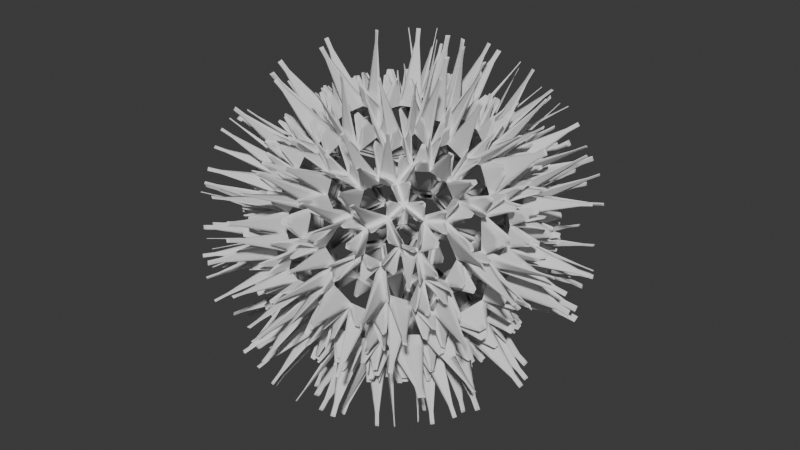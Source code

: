 # Source: Creature.blend  (saved by Blender 4.2.66; exported with 4.5.12 LTS)
import bpy
from mathutils import Matrix  # noqa: F401  (used for matrix-valued properties, if any)

bpy.ops.wm.read_factory_settings(use_empty=True)
scene = bpy.context.scene
scene.name = 'Scene'

# ---- collections
col_collection = bpy.data.collections.new('Collection'); scene.collection.children.link(col_collection)

# ---- node groups
ng_geometry_nodes_001 = bpy.data.node_groups.new('Geometry Nodes.001', 'GeometryNodeTree')
_s = ng_geometry_nodes_001.interface.new_socket(name='Geometry', in_out='OUTPUT', socket_type='NodeSocketGeometry')
_s = ng_geometry_nodes_001.interface.new_socket(name='Geometry', in_out='INPUT', socket_type='NodeSocketGeometry')
ng_geometry_nodes_001.is_modifier = True
_N = ng_geometry_nodes_001.nodes; _L = ng_geometry_nodes_001.links
n0 = _N.new('NodeGroupOutput'); n0.name = 'Group Output'; n0.location = (1513, 194)
n1 = _N.new('GeometryNodeMeshIcoSphere'); n1.name = 'Ico Sphere'; n1.location = (-1461, 19)
n1.inputs[0].default_value = 5.0
n1.inputs[1].default_value = 4
n2 = _N.new('GeometryNodeDualMesh'); n2.name = 'Dual Mesh'; n2.location = (-625, -2)
n3 = _N.new('GeometryNodeExtrudeMesh'); n3.name = 'Extrude Mesh'; n3.location = (-96, 102)
n3.inputs[3].default_value = 0.0
n4 = _N.new('GeometryNodeScaleElements'); n4.name = 'Scale Elements'; n4.location = (161, 105)
n4.inputs[2].default_value = 0.8
n5 = _N.new('GeometryNodeDeleteGeometry'); n5.name = 'Delete Geometry'; n5.location = (320, 184)
n5.domain = 'FACE'
n6 = _N.new('GeometryNodeSetPosition'); n6.name = 'Set Position'; n6.location = (-1233, 114)
n7 = _N.new('GeometryNodeMergeByDistance'); n7.name = 'Merge by Distance'; n7.location = (-1050, 12)
n7.inputs[2].default_value = 1.5
n8 = _N.new('ShaderNodeTexNoise'); n8.name = 'Noise Texture'; n8.location = (-1445, -183)
n8.inputs[2].default_value = -4.5
n8.inputs[3].default_value = 1.9
n8.inputs[4].default_value = 0.2167
n8.inputs[5].default_value = 0.0
n8.inputs[8].default_value = 2.8
n9 = _N.new('FunctionNodeCompare'); n9.name = 'Compare'; n9.location = (-1226, -144)
n9.inputs[1].default_value = 0.15
n10 = _N.new('GeometryNodeMergeByDistance'); n10.name = 'Merge by Distance.001'; n10.location = (-836, -2)
n10.inputs[2].default_value = 1.901
n11 = _N.new('FunctionNodeCompare'); n11.name = 'Compare.001'; n11.location = (-1013, -185)
n11.inputs[1].default_value = 0.55
n12 = _N.new('GeometryNodeTriangulate'); n12.name = 'Triangulate'; n12.location = (-456, -66)
n12.quad_method = 'BEAUTY'
n13 = _N.new('GeometryNodeDualMesh'); n13.name = 'Dual Mesh.001'; n13.location = (-276, -70)
n14 = _N.new('GeometryNodeExtrudeMesh'); n14.name = 'Extrude Mesh.001'; n14.location = (479, 234)
n15 = _N.new('GeometryNodeSubdivideMesh'); n15.name = 'Subdivide Mesh'; n15.location = (1153, 182)
n15.inputs[1].default_value = 2
n16 = _N.new('GeometryNodeScaleElements'); n16.name = 'Scale Elements.001'; n16.location = (953, 226)
n16.inputs[2].default_value = 0.2
n17 = _N.new('GeometryNodeExtrudeMesh'); n17.name = 'Extrude Mesh.002'; n17.location = (773, 101)
n18 = _N.new('FunctionNodeRandomValue'); n18.name = 'Random Value'; n18.location = (212, -134)
n18.inputs[3].default_value = 3.0
n18.inputs[8].default_value = 3
n19 = _N.new('FunctionNodeCompare'); n19.name = 'Compare.002'; n19.location = (413, -123)
n19.operation = 'GREATER_EQUAL'
n19.inputs[1].default_value = 2.3
n20 = _N.new('ShaderNodeMath'); n20.name = 'Math'; n20.location = (593, -106)
n20.operation = 'MULTIPLY'
n20.inputs[1].default_value = 2.2
n21 = _N.new('GeometryNodeSetShadeSmooth'); n21.name = 'Set Shade Smooth'; n21.location = (1333, 204)
_L.new(n21.outputs[0], n0.inputs[0])
_L.new(n10.outputs[0], n2.inputs[0])
_L.new(n13.outputs[0], n3.inputs[0])
_L.new(n3.outputs[0], n4.inputs[0])
_L.new(n3.outputs[1], n4.inputs[1])
_L.new(n4.outputs[0], n5.inputs[0])
_L.new(n3.outputs[1], n5.inputs[1])
_L.new(n1.outputs[0], n6.inputs[0])
_L.new(n6.outputs[0], n7.inputs[0])
_L.new(n9.outputs[0], n7.inputs[1])
_L.new(n8.outputs[0], n9.inputs[0])
_L.new(n7.outputs[0], n10.inputs[0])
_L.new(n11.outputs[0], n10.inputs[1])
_L.new(n8.outputs[0], n11.inputs[0])
_L.new(n2.outputs[0], n12.inputs[0])
_L.new(n12.outputs[0], n13.inputs[0])
_L.new(n5.outputs[0], n14.inputs[0])
_L.new(n16.outputs[0], n15.inputs[0])
_L.new(n17.outputs[0], n16.inputs[0])
_L.new(n14.outputs[1], n16.inputs[1])
_L.new(n14.outputs[0], n17.inputs[0])
_L.new(n14.outputs[1], n17.inputs[1])
_L.new(n20.outputs[0], n17.inputs[3])
_L.new(n18.outputs[1], n19.inputs[0])
_L.new(n19.outputs[0], n20.inputs[0])
_L.new(n15.outputs[0], n21.inputs[0])
n0.is_active_output = True

# ---- world
world_world = bpy.data.worlds.new('World'); scene.world = world_world
world_world.use_nodes = True; world_world.node_tree.nodes.clear()
_N = world_world.node_tree.nodes; _L = world_world.node_tree.links
n0 = _N.new('ShaderNodeOutputWorld'); n0.name = 'World Output'; n0.location = (300, 300)
n1 = _N.new('ShaderNodeBackground'); n1.name = 'Background'; n1.location = (10, 300)
n1.inputs[0].default_value = (0.05088, 0.05088, 0.05088, 1.0)
_L.new(n1.outputs[0], n0.inputs[0])
n0.is_active_output = True
world_world.color = (0.05088, 0.05088, 0.05088)
world_world.sun_shadow_jitter_overblur = 0.0

# ---- meshes
me_icosphere = bpy.data.meshes.new('Icosphere')
me_icosphere.from_pydata([(0.0, 0.0, -1.0), (0.7236, -0.5257, -0.4472), (-0.2764, -0.8506, -0.4472), (-0.8944, 0.0, -0.4472), (-0.2764, 0.8506, -0.4472), (0.7236, 0.5257, -0.4472), (0.2764, -0.8506, 0.4472), (-0.7236, -0.5257, 0.4472), (-0.7236, 0.5257, 0.4472), (0.2764, 0.8506, 0.4472), (0.8944, 0.0, 0.4472), (0.0, 0.0, 1.0), (-0.1625, -0.5, -0.8507), (0.4253, -0.309, -0.8507), (0.2629, -0.809, -0.5257), (0.8506, 0.0, -0.5257), (0.4253, 0.309, -0.8507), (-0.5257, 0.0, -0.8507), (-0.6882, -0.5, -0.5257), (-0.1625, 0.5, -0.8507), (-0.6882, 0.5, -0.5257), (0.2629, 0.809, -0.5257), (0.9511, -0.309, 0.0), (0.9511, 0.309, 0.0), (0.0, -1.0, 0.0), (0.5878, -0.809, 0.0), (-0.9511, -0.309, 0.0), (-0.5878, -0.809, 0.0), (-0.5878, 0.809, 0.0), (-0.9511, 0.309, 0.0), (0.5878, 0.809, 0.0), (0.0, 1.0, 0.0), (0.6882, -0.5, 0.5257), (-0.2629, -0.809, 0.5257), (-0.8506, 0.0, 0.5257), (-0.2629, 0.809, 0.5257), (0.6882, 0.5, 0.5257), (0.1625, -0.5, 0.8507), (0.5257, 0.0, 0.8507), (-0.4253, -0.309, 0.8507), (-0.4253, 0.309, 0.8507), (0.1625, 0.5, 0.8507)], [], [(0, 13, 12), (1, 13, 15), (0, 12, 17), (0, 17, 19), (0, 19, 16), (1, 15, 22), (2, 14, 24), (3, 18, 26), (4, 20, 28), (5, 21, 30), (1, 22, 25), (2, 24, 27), (3, 26, 29), (4, 28, 31), (5, 30, 23), (6, 32, 37), (7, 33, 39), (8, 34, 40), (9, 35, 41), (10, 36, 38), (38, 41, 11), (38, 36, 41), (36, 9, 41), (41, 40, 11), (41, 35, 40), (35, 8, 40), (40, 39, 11), (40, 34, 39), (34, 7, 39), (39, 37, 11), (39, 33, 37), (33, 6, 37), (37, 38, 11), (37, 32, 38), (32, 10, 38), (23, 36, 10), (23, 30, 36), (30, 9, 36), (31, 35, 9), (31, 28, 35), (28, 8, 35), (29, 34, 8), (29, 26, 34), (26, 7, 34), (27, 33, 7), (27, 24, 33), (24, 6, 33), (25, 32, 6), (25, 22, 32), (22, 10, 32), (30, 31, 9), (30, 21, 31), (21, 4, 31), (28, 29, 8), (28, 20, 29), (20, 3, 29), (26, 27, 7), (26, 18, 27), (18, 2, 27), (24, 25, 6), (24, 14, 25), (14, 1, 25), (22, 23, 10), (22, 15, 23), (15, 5, 23), (16, 21, 5), (16, 19, 21), (19, 4, 21), (19, 20, 4), (19, 17, 20), (17, 3, 20), (17, 18, 3), (17, 12, 18), (12, 2, 18), (15, 16, 5), (15, 13, 16), (13, 0, 16), (12, 14, 2), (12, 13, 14), (13, 1, 14)])
_uv = me_icosphere.uv_layers.new(name='UVMap')
_uv.uv.foreach_set('vector', [0.1818, 0.0, 0.2273, 0.07873, 0.1364, 0.07873, 0.2727, 0.1575, 0.3182, 0.07873, 0.3636, 0.1575, 0.9091, 0.0, 0.9545, 0.07873, 0.8636, 0.07873, 0.7273, 0.0, 0.7727, 0.07873, 0.6818, 0.07873, 0.5455, 0.0, 0.5909, 0.07873, 0.5, 0.07873, 0.2727, 0.1575, 0.3636, 0.1575, 0.3182, 0.2362, 0.09091, 0.1575, 0.1818, 0.1575, 0.1364, 0.2362, 0.8182, 0.1575, 0.9091, 0.1575, 0.8636, 0.2362, 0.6364, 0.1575, 0.7273, 0.1575, 0.6818, 0.2362, 0.4545, 0.1575, 0.5455, 0.1575, 0.5, 0.2362, 0.2727, 0.1575, 0.3182, 0.2362, 0.2273, 0.2362, 0.09091, 0.1575, 0.1364, 0.2362, 0.04546, 0.2362, 0.8182, 0.1575, 0.8636, 0.2362, 0.7727, 0.2362, 0.6364, 0.1575, 0.6818, 0.2362, 0.5909, 0.2362, 0.4545, 0.1575, 0.5, 0.2362, 0.4091, 0.2362, 0.1818, 0.3149, 0.2727, 0.3149, 0.2273, 0.3937, 0.0, 0.3149, 0.09091, 0.3149, 0.04546, 0.3937, 0.7273, 0.3149, 0.8182, 0.3149, 0.7727, 0.3937, 0.5455, 0.3149, 0.6364, 0.3149, 0.5909, 0.3937, 0.3636, 0.3149, 0.4545, 0.3149, 0.4091, 0.3937, 0.4091, 0.3937, 0.5, 0.3937, 0.4545, 0.4724, 0.4091, 0.3937, 0.4545, 0.3149, 0.5, 0.3937, 0.4545, 0.3149, 0.5455, 0.3149, 0.5, 0.3937, 0.5909, 0.3937, 0.6818, 0.3937, 0.6364, 0.4724, 0.5909, 0.3937, 0.6364, 0.3149, 0.6818, 0.3937, 0.6364, 0.3149, 0.7273, 0.3149, 0.6818, 0.3937, 0.7727, 0.3937, 0.8636, 0.3937, 0.8182, 0.4724, 0.7727, 0.3937, 0.8182, 0.3149, 0.8636, 0.3937, 0.8182, 0.3149, 0.9091, 0.3149, 0.8636, 0.3937, 0.04546, 0.3937, 0.1364, 0.3937, 0.09091, 0.4724, 0.04546, 0.3937, 0.09091, 0.3149, 0.1364, 0.3937, 0.09091, 0.3149, 0.1818, 0.3149, 0.1364, 0.3937, 0.2273, 0.3937, 0.3182, 0.3937, 0.2727, 0.4724, 0.2273, 0.3937, 0.2727, 0.3149, 0.3182, 0.3937, 0.2727, 0.3149, 0.3636, 0.3149, 0.3182, 0.3937, 0.4091, 0.2362, 0.4545, 0.3149, 0.3636, 0.3149, 0.4091, 0.2362, 0.5, 0.2362, 0.4545, 0.3149, 0.5, 0.2362, 0.5455, 0.3149, 0.4545, 0.3149, 0.5909, 0.2362, 0.6364, 0.3149, 0.5455, 0.3149, 0.5909, 0.2362, 0.6818, 0.2362, 0.6364, 0.3149, 0.6818, 0.2362, 0.7273, 0.3149, 0.6364, 0.3149, 0.7727, 0.2362, 0.8182, 0.3149, 0.7273, 0.3149, 0.7727, 0.2362, 0.8636, 0.2362, 0.8182, 0.3149, 0.8636, 0.2362, 0.9091, 0.3149, 0.8182, 0.3149, 0.04546, 0.2362, 0.09091, 0.3149, 0.0, 0.3149, 0.04546, 0.2362, 0.1364, 0.2362, 0.09091, 0.3149, 0.1364, 0.2362, 0.1818, 0.3149, 0.09091, 0.3149, 0.2273, 0.2362, 0.2727, 0.3149, 0.1818, 0.3149, 0.2273, 0.2362, 0.3182, 0.2362, 0.2727, 0.3149, 0.3182, 0.2362, 0.3636, 0.3149, 0.2727, 0.3149, 0.5, 0.2362, 0.5909, 0.2362, 0.5455, 0.3149, 0.5, 0.2362, 0.5455, 0.1575, 0.5909, 0.2362, 0.5455, 0.1575, 0.6364, 0.1575, 0.5909, 0.2362, 0.6818, 0.2362, 0.7727, 0.2362, 0.7273, 0.3149, 0.6818, 0.2362, 0.7273, 0.1575, 0.7727, 0.2362, 0.7273, 0.1575, 0.8182, 0.1575, 0.7727, 0.2362, 0.8636, 0.2362, 0.9545, 0.2362, 0.9091, 0.3149, 0.8636, 0.2362, 0.9091, 0.1575, 0.9545, 0.2362, 0.9091, 0.1575, 1.0, 0.1575, 0.9545, 0.2362, 0.1364, 0.2362, 0.2273, 0.2362, 0.1818, 0.3149, 0.1364, 0.2362, 0.1818, 0.1575, 0.2273, 0.2362, 0.1818, 0.1575, 0.2727, 0.1575, 0.2273, 0.2362, 0.3182, 0.2362, 0.4091, 0.2362, 0.3636, 0.3149, 0.3182, 0.2362, 0.3636, 0.1575, 0.4091, 0.2362, 0.3636, 0.1575, 0.4545, 0.1575, 0.4091, 0.2362, 0.5, 0.07873, 0.5455, 0.1575, 0.4545, 0.1575, 0.5, 0.07873, 0.5909, 0.07873, 0.5455, 0.1575, 0.5909, 0.07873, 0.6364, 0.1575, 0.5455, 0.1575, 0.6818, 0.07873, 0.7273, 0.1575, 0.6364, 0.1575, 0.6818, 0.07873, 0.7727, 0.07873, 0.7273, 0.1575, 0.7727, 0.07873, 0.8182, 0.1575, 0.7273, 0.1575, 0.8636, 0.07873, 0.9091, 0.1575, 0.8182, 0.1575, 0.8636, 0.07873, 0.9545, 0.07873, 0.9091, 0.1575, 0.9545, 0.07873, 1.0, 0.1575, 0.9091, 0.1575, 0.3636, 0.1575, 0.4091, 0.07873, 0.4545, 0.1575, 0.3636, 0.1575, 0.3182, 0.07873, 0.4091, 0.07873, 0.3182, 0.07873, 0.3636, 0.0, 0.4091, 0.07873, 0.1364, 0.07873, 0.1818, 0.1575, 0.09091, 0.1575, 0.1364, 0.07873, 0.2273, 0.07873, 0.1818, 0.1575, 0.2273, 0.07873, 0.2727, 0.1575, 0.1818, 0.1575])
me_icosphere.update()

# ---- objects
ob_icosphere = bpy.data.objects.new('Icosphere', me_icosphere)

# ---- transforms, parenting, visibility, modifiers, constraints
ob_icosphere.location = (0.0, 0.0, 0.0)
_m = ob_icosphere.modifiers.new('GeometryNodes', 'NODES')
_m.node_group = ng_geometry_nodes_001

# ---- collection membership
col_collection.objects.link(ob_icosphere)

# ---- scene / render settings (as saved in the file)
scene.frame_start = 1; scene.frame_end = 250; scene.frame_set(1)
scene.render.engine = 'BLENDER_EEVEE_NEXT'
bpy.context.view_layer.update()

# ---- added for rendering (the .blend has no active camera and no usable light): camera, sun
cam_auto = bpy.data.cameras.new('AutoCamera')
cam_auto.lens = 50.0
cam_auto.sensor_width = 36.0
cam_auto.clip_end = 1000.0
ob_auto_camera = bpy.data.objects.new('AutoCamera', cam_auto)
scene.collection.objects.link(ob_auto_camera)
ob_auto_camera.location = (22.3222, -26.9255, 17.9425)
ob_auto_camera.rotation_euler = (1.09748, -7.21219e-08, 0.694738)
scene.camera = ob_auto_camera
light_auto_sun = bpy.data.lights.new('AutoSun', 'SUN')
light_auto_sun.energy = 3.0
light_auto_sun.angle = 0.0523599
ob_auto_sun = bpy.data.objects.new('AutoSun', light_auto_sun)
scene.collection.objects.link(ob_auto_sun)
ob_auto_sun.rotation_euler = (0.872665, 0.174533, 0.523599)
bpy.context.view_layer.update()
